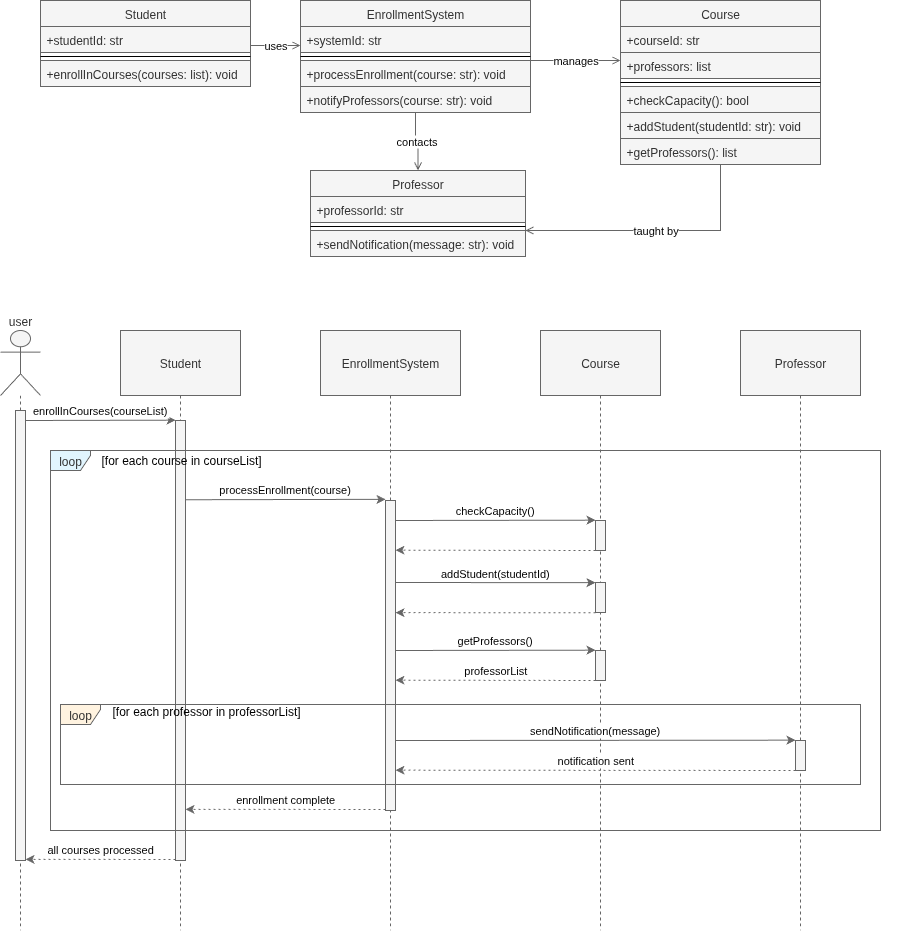

The diagram above was exported from draw.io. Its source (the exported page's mxGraphModel, read from the mxfile embedded in the PNG):
<mxGraphModel dx="1722" dy="1007" grid="1" gridSize="10" guides="1" tooltips="1" connect="1" arrows="1" fold="1" page="1" pageScale="1" pageWidth="850" pageHeight="1100" math="0" shadow="0">
  <root>
    <UserObject label="" customAnimation="" id="0">
      <mxCell />
    </UserObject>
    <mxCell id="1" style="locked=1;" parent="0" />
    <mxCell id="CourseCD" value="CD" style="" parent="0" />
    <mxCell id="Student-1" value="Student" style="swimlane;fontStyle=0;align=center;verticalAlign=top;childLayout=stackLayout;horizontal=1;startSize=26;horizontalStack=0;resizeParent=1;resizeLast=0;collapsible=1;marginBottom=0;rounded=0;shadow=0;strokeWidth=1;fillColor=#f5f5f5;fontColor=#333333;strokeColor=#666666;" parent="CourseCD" vertex="1">
      <mxGeometry x="90" y="50" width="210" height="86" as="geometry" />
    </mxCell>
    <mxCell id="Student-2" value="+studentId: str" style="text;align=left;verticalAlign=top;spacingLeft=4;spacingRight=4;overflow=hidden;rotatable=1;points=[[0,0.5],[1,0.5]];portConstraint=eastwest;fillColor=#f5f5f5;fontColor=#333333;strokeColor=#666666;" parent="Student-1" vertex="1">
      <mxGeometry y="26" width="210" height="26" as="geometry" />
    </mxCell>
    <mxCell id="Student-3" value="" style="line;html=1;strokeWidth=1;align=left;verticalAlign=middle;spacingTop=-1;spacingLeft=3;spacingRight=3;rotatable=1;labelPosition=right;points=[];portConstraint=eastwest;" parent="Student-1" vertex="1">
      <mxGeometry y="52" width="210" height="8" as="geometry" />
    </mxCell>
    <mxCell id="Student-4" value="+enrollInCourses(courses: list): void" style="text;align=left;verticalAlign=top;spacingLeft=4;spacingRight=4;overflow=hidden;rotatable=1;points=[[0,0.5],[1,0.5]];portConstraint=eastwest;fillColor=#f5f5f5;fontColor=#333333;strokeColor=#666666;" parent="Student-1" vertex="1">
      <mxGeometry y="60" width="210" height="26" as="geometry" />
    </mxCell>
    <mxCell id="System-1" value="EnrollmentSystem" style="swimlane;fontStyle=0;align=center;verticalAlign=top;childLayout=stackLayout;horizontal=1;startSize=26;horizontalStack=0;resizeParent=1;resizeLast=0;collapsible=1;marginBottom=0;rounded=0;shadow=0;strokeWidth=1;fillColor=#f5f5f5;fontColor=#333333;strokeColor=#666666;" parent="CourseCD" vertex="1">
      <mxGeometry x="350" y="50" width="230" height="112" as="geometry" />
    </mxCell>
    <mxCell id="System-2" value="+systemId: str" style="text;align=left;verticalAlign=top;spacingLeft=4;spacingRight=4;overflow=hidden;rotatable=1;points=[[0,0.5],[1,0.5]];portConstraint=eastwest;fillColor=#f5f5f5;fontColor=#333333;strokeColor=#666666;" parent="System-1" vertex="1">
      <mxGeometry y="26" width="230" height="26" as="geometry" />
    </mxCell>
    <mxCell id="System-3" value="" style="line;html=1;strokeWidth=1;align=left;verticalAlign=middle;spacingTop=-1;spacingLeft=3;spacingRight=3;rotatable=1;labelPosition=right;points=[];portConstraint=eastwest;" parent="System-1" vertex="1">
      <mxGeometry y="52" width="230" height="8" as="geometry" />
    </mxCell>
    <mxCell id="System-4" value="+processEnrollment(course: str): void" style="text;align=left;verticalAlign=top;spacingLeft=4;spacingRight=4;overflow=hidden;rotatable=1;points=[[0,0.5],[1,0.5]];portConstraint=eastwest;fillColor=#f5f5f5;fontColor=#333333;strokeColor=#666666;" parent="System-1" vertex="1">
      <mxGeometry y="60" width="230" height="26" as="geometry" />
    </mxCell>
    <mxCell id="System-5" value="+notifyProfessors(course: str): void" style="text;align=left;verticalAlign=top;spacingLeft=4;spacingRight=4;overflow=hidden;rotatable=1;points=[[0,0.5],[1,0.5]];portConstraint=eastwest;fillColor=#f5f5f5;fontColor=#333333;strokeColor=#666666;" parent="System-1" vertex="1">
      <mxGeometry y="86" width="230" height="26" as="geometry" />
    </mxCell>
    <mxCell id="Course-1" value="Course" style="swimlane;fontStyle=0;align=center;verticalAlign=top;childLayout=stackLayout;horizontal=1;startSize=26;horizontalStack=0;resizeParent=1;resizeLast=0;collapsible=1;marginBottom=0;rounded=0;shadow=0;strokeWidth=1;fillColor=#f5f5f5;fontColor=#333333;strokeColor=#666666;" parent="CourseCD" vertex="1">
      <mxGeometry x="670" y="50" width="200" height="164" as="geometry" />
    </mxCell>
    <mxCell id="Course-2" value="+courseId: str" style="text;align=left;verticalAlign=top;spacingLeft=4;spacingRight=4;overflow=hidden;rotatable=1;points=[[0,0.5],[1,0.5]];portConstraint=eastwest;fillColor=#f5f5f5;fontColor=#333333;strokeColor=#666666;" parent="Course-1" vertex="1">
      <mxGeometry y="26" width="200" height="26" as="geometry" />
    </mxCell>
    <mxCell id="Course-2a" value="+professors: list" style="text;align=left;verticalAlign=top;spacingLeft=4;spacingRight=4;overflow=hidden;rotatable=1;points=[[0,0.5],[1,0.5]];portConstraint=eastwest;fillColor=#f5f5f5;fontColor=#333333;strokeColor=#666666;" parent="Course-1" vertex="1">
      <mxGeometry y="52" width="200" height="26" as="geometry" />
    </mxCell>
    <mxCell id="Course-3" value="" style="line;html=1;strokeWidth=1;align=left;verticalAlign=middle;spacingTop=-1;spacingLeft=3;spacingRight=3;rotatable=1;labelPosition=right;points=[];portConstraint=eastwest;" parent="Course-1" vertex="1">
      <mxGeometry y="78" width="200" height="8" as="geometry" />
    </mxCell>
    <mxCell id="Course-4" value="+checkCapacity(): bool" style="text;align=left;verticalAlign=top;spacingLeft=4;spacingRight=4;overflow=hidden;rotatable=1;points=[[0,0.5],[1,0.5]];portConstraint=eastwest;fillColor=#f5f5f5;fontColor=#333333;strokeColor=#666666;" parent="Course-1" vertex="1">
      <mxGeometry y="86" width="200" height="26" as="geometry" />
    </mxCell>
    <mxCell id="Course-5" value="+addStudent(studentId: str): void" style="text;align=left;verticalAlign=top;spacingLeft=4;spacingRight=4;overflow=hidden;rotatable=1;points=[[0,0.5],[1,0.5]];portConstraint=eastwest;fillColor=#f5f5f5;fontColor=#333333;strokeColor=#666666;" parent="Course-1" vertex="1">
      <mxGeometry y="112" width="200" height="26" as="geometry" />
    </mxCell>
    <mxCell id="Course-6" value="+getProfessors(): list" style="text;align=left;verticalAlign=top;spacingLeft=4;spacingRight=4;overflow=hidden;rotatable=1;points=[[0,0.5],[1,0.5]];portConstraint=eastwest;fillColor=#f5f5f5;fontColor=#333333;strokeColor=#666666;" parent="Course-1" vertex="1">
      <mxGeometry y="138" width="200" height="26" as="geometry" />
    </mxCell>
    <mxCell id="Professor-1" value="Professor" style="swimlane;fontStyle=0;align=center;verticalAlign=top;childLayout=stackLayout;horizontal=1;startSize=26;horizontalStack=0;resizeParent=1;resizeLast=0;collapsible=1;marginBottom=0;rounded=0;shadow=0;strokeWidth=1;fillColor=#f5f5f5;fontColor=#333333;strokeColor=#666666;" parent="CourseCD" vertex="1">
      <mxGeometry x="360" y="220" width="215" height="86" as="geometry" />
    </mxCell>
    <mxCell id="Professor-2" value="+professorId: str" style="text;align=left;verticalAlign=top;spacingLeft=4;spacingRight=4;overflow=hidden;rotatable=1;points=[[0,0.5],[1,0.5]];portConstraint=eastwest;fillColor=#f5f5f5;fontColor=#333333;strokeColor=#666666;" parent="Professor-1" vertex="1">
      <mxGeometry y="26" width="215" height="26" as="geometry" />
    </mxCell>
    <mxCell id="Professor-3" value="" style="line;html=1;strokeWidth=1;align=left;verticalAlign=middle;spacingTop=-1;spacingLeft=3;spacingRight=3;rotatable=1;labelPosition=right;points=[];portConstraint=eastwest;" parent="Professor-1" vertex="1">
      <mxGeometry y="52" width="215" height="8" as="geometry" />
    </mxCell>
    <mxCell id="Professor-4" value="+sendNotification(message: str): void" style="text;align=left;verticalAlign=top;spacingLeft=4;spacingRight=4;overflow=hidden;rotatable=1;points=[[0,0.5],[1,0.5]];portConstraint=eastwest;fillColor=#f5f5f5;fontColor=#333333;strokeColor=#666666;" parent="Professor-1" vertex="1">
      <mxGeometry y="60" width="215" height="26" as="geometry" />
    </mxCell>
    <mxCell id="rel1" value="uses" style="edgeStyle=orthogonalEdgeStyle;rounded=0;orthogonalLoop=1;jettySize=auto;html=1;endArrow=open;endFill=0;strokeColor=#666666;" parent="CourseCD" source="Student-1" target="System-1" edge="1">
      <mxGeometry relative="1" as="geometry">
        <Array as="points">
          <mxPoint x="340" y="95" />
          <mxPoint x="340" y="95" />
        </Array>
      </mxGeometry>
    </mxCell>
    <mxCell id="rel2" value="manages" style="edgeStyle=orthogonalEdgeStyle;rounded=0;orthogonalLoop=1;jettySize=auto;html=1;endArrow=open;endFill=0;strokeColor=#666666;" parent="CourseCD" source="System-1" target="Course-1" edge="1">
      <mxGeometry relative="1" as="geometry">
        <Array as="points">
          <mxPoint x="630" y="110" />
          <mxPoint x="630" y="110" />
        </Array>
      </mxGeometry>
    </mxCell>
    <mxCell id="rel3" value="contacts" style="edgeStyle=orthogonalEdgeStyle;rounded=0;orthogonalLoop=1;jettySize=auto;html=1;endArrow=open;endFill=0;strokeColor=#666666;" parent="CourseCD" source="System-1" target="Professor-1" edge="1">
      <mxGeometry relative="1" as="geometry" />
    </mxCell>
    <mxCell id="rel4" value="taught by" style="edgeStyle=orthogonalEdgeStyle;rounded=0;orthogonalLoop=1;jettySize=auto;html=1;endArrow=open;endFill=0;strokeColor=#666666;" parent="CourseCD" source="Course-1" target="Professor-1" edge="1">
      <mxGeometry relative="1" as="geometry">
        <Array as="points">
          <mxPoint x="660" y="280" />
          <mxPoint x="520" y="280" />
        </Array>
      </mxGeometry>
    </mxCell>
    <mxCell id="CourseSqD" value="SqD" style="" parent="0" />
    <mxCell id="course-seq-group" value="" style="group;fillColor=none;" parent="CourseSqD" connectable="0" vertex="1">
      <mxGeometry x="50" y="380" width="900" height="600" as="geometry" />
    </mxCell>
    <mxCell id="course-user" value="user" style="shape=umlLifeline;perimeter=lifelinePerimeter;whiteSpace=wrap;container=1;dropTarget=0;collapsible=0;recursiveResize=0;outlineConnect=0;portConstraint=eastwest;participant=umlActor;verticalAlign=bottom;labelPosition=center;verticalLabelPosition=top;align=center;size=65;fillColor=#f5f5f5;fontColor=#333333;strokeColor=#666666;" parent="course-seq-group" vertex="1">
      <mxGeometry width="40" height="600" as="geometry" />
    </mxCell>
    <mxCell id="course-user-activation" value="" style="points=[];perimeter=orthogonalPerimeter;outlineConnect=0;targetShapes=umlLifeline;portConstraint=eastwest;fillColor=#f5f5f5;fontColor=#333333;strokeColor=#666666;" parent="course-user" vertex="1">
      <mxGeometry x="15" y="80" width="10" height="450" as="geometry" />
    </mxCell>
    <mxCell id="course-student" value="Student" style="shape=umlLifeline;perimeter=lifelinePerimeter;whiteSpace=wrap;container=1;dropTarget=0;collapsible=0;recursiveResize=0;outlineConnect=0;portConstraint=eastwest;size=65;fillColor=#f5f5f5;fontColor=#333333;strokeColor=#666666;" parent="course-seq-group" vertex="1">
      <mxGeometry x="120" width="120" height="600" as="geometry" />
    </mxCell>
    <mxCell id="course-student-activation" value="" style="points=[];perimeter=orthogonalPerimeter;outlineConnect=0;targetShapes=umlLifeline;portConstraint=eastwest;fillColor=#f5f5f5;fontColor=#333333;strokeColor=#666666;" parent="course-student" vertex="1">
      <mxGeometry x="55" y="90" width="10" height="440" as="geometry" />
    </mxCell>
    <mxCell id="course-system" value="EnrollmentSystem" style="shape=umlLifeline;perimeter=lifelinePerimeter;whiteSpace=wrap;container=1;dropTarget=0;collapsible=0;recursiveResize=0;outlineConnect=0;portConstraint=eastwest;size=65;fillColor=#f5f5f5;fontColor=#333333;strokeColor=#666666;" parent="course-seq-group" vertex="1">
      <mxGeometry x="320" width="140" height="600" as="geometry" />
    </mxCell>
    <mxCell id="course-course" value="Course" style="shape=umlLifeline;perimeter=lifelinePerimeter;whiteSpace=wrap;container=1;dropTarget=0;collapsible=0;recursiveResize=0;outlineConnect=0;portConstraint=eastwest;size=65;fillColor=#f5f5f5;fontColor=#333333;strokeColor=#666666;" parent="course-seq-group" vertex="1">
      <mxGeometry x="540" width="120" height="600" as="geometry" />
    </mxCell>
    <mxCell id="course-loop1-msg3" value="checkCapacity()" style="verticalAlign=bottom;edgeStyle=elbowEdgeStyle;elbow=vertical;curved=0;rounded=0;endArrow=classic;fillColor=#f5f5f5;strokeColor=#666666;endFill=1;" parent="course-course" edge="1">
      <mxGeometry relative="1" as="geometry">
        <mxPoint x="-145" y="190" as="sourcePoint" />
        <mxPoint x="55" y="190" as="targetPoint" />
      </mxGeometry>
    </mxCell>
    <mxCell id="course-loop1-activation1" value="" style="points=[];perimeter=orthogonalPerimeter;outlineConnect=0;targetShapes=umlLifeline;portConstraint=eastwest;fillColor=#f5f5f5;fontColor=#333333;strokeColor=#666666;" parent="course-course" vertex="1">
      <mxGeometry x="55" y="190" width="10" height="30" as="geometry" />
    </mxCell>
    <mxCell id="course-loop1-msg4" value="" style="verticalAlign=bottom;edgeStyle=elbowEdgeStyle;elbow=vertical;curved=0;rounded=0;dashed=1;dashPattern=2 3;endArrow=classic;fillColor=#f5f5f5;strokeColor=#666666;endFill=1;" parent="course-course" edge="1">
      <mxGeometry relative="1" as="geometry">
        <mxPoint x="55" y="220" as="sourcePoint" />
        <mxPoint x="-145" y="220" as="targetPoint" />
      </mxGeometry>
    </mxCell>
    <mxCell id="course-loop1-msg5" value="addStudent(studentId)" style="verticalAlign=bottom;edgeStyle=elbowEdgeStyle;elbow=vertical;curved=0;rounded=0;endArrow=classic;fillColor=#f5f5f5;strokeColor=#666666;endFill=1;" parent="course-course" edge="1">
      <mxGeometry relative="1" as="geometry">
        <mxPoint x="-145" y="252" as="sourcePoint" />
        <mxPoint x="55" y="252" as="targetPoint" />
      </mxGeometry>
    </mxCell>
    <mxCell id="course-loop1-activation2" value="" style="points=[];perimeter=orthogonalPerimeter;outlineConnect=0;targetShapes=umlLifeline;portConstraint=eastwest;fillColor=#f5f5f5;fontColor=#333333;strokeColor=#666666;" parent="course-course" vertex="1">
      <mxGeometry x="55" y="252" width="10" height="30" as="geometry" />
    </mxCell>
    <mxCell id="PJ6KH45SBdDdyMwdkxRr-1" value="" style="verticalAlign=bottom;edgeStyle=elbowEdgeStyle;elbow=vertical;curved=0;rounded=0;dashed=1;dashPattern=2 3;endArrow=classic;fillColor=#f5f5f5;strokeColor=#666666;endFill=1;" parent="course-course" edge="1">
      <mxGeometry relative="1" as="geometry">
        <mxPoint x="55" y="282.24" as="sourcePoint" />
        <mxPoint x="-145" y="282.24" as="targetPoint" />
      </mxGeometry>
    </mxCell>
    <mxCell id="course-professor" value="Professor" style="shape=umlLifeline;perimeter=lifelinePerimeter;whiteSpace=wrap;container=1;dropTarget=0;collapsible=0;recursiveResize=0;outlineConnect=0;portConstraint=eastwest;size=65;fillColor=#f5f5f5;fontColor=#333333;strokeColor=#666666;" parent="course-seq-group" vertex="1">
      <mxGeometry x="740" width="120" height="600" as="geometry" />
    </mxCell>
    <mxCell id="course-msg1" value="enrollInCourses(courseList)" style="verticalAlign=bottom;edgeStyle=elbowEdgeStyle;elbow=vertical;curved=0;rounded=0;endArrow=classic;fillColor=#f5f5f5;strokeColor=#666666;endFill=1;" parent="course-seq-group" edge="1">
      <mxGeometry relative="1" as="geometry">
        <mxPoint x="25" y="90" as="sourcePoint" />
        <mxPoint x="175" y="90" as="targetPoint" />
      </mxGeometry>
    </mxCell>
    <mxCell id="course-loop1-frame" value="loop" style="shape=umlFrame;pointerEvents=0;dropTarget=0;strokeColor=#666666;height=20;width=40;fillColor=#e1f5fe;fontColor=#333333;" parent="course-seq-group" vertex="1">
      <mxGeometry x="50" y="120" width="830" height="380" as="geometry" />
    </mxCell>
    <mxCell id="course-loop1-condition" value="[for each course in courseList]" style="text;strokeColor=none;fillColor=none;align=left;verticalAlign=middle;whiteSpace=wrap;" parent="course-loop1-frame" vertex="1">
      <mxGeometry x="48.8235294117647" width="781.1764705882352" height="20" as="geometry" />
    </mxCell>
    <mxCell id="course-loop1-msg2" value="processEnrollment(course)" style="verticalAlign=bottom;edgeStyle=elbowEdgeStyle;elbow=vertical;curved=0;rounded=0;endArrow=classic;fillColor=#f5f5f5;strokeColor=#666666;endFill=1;" parent="course-seq-group" edge="1">
      <mxGeometry relative="1" as="geometry">
        <mxPoint x="185" y="169.24" as="sourcePoint" />
        <mxPoint x="385" y="169.24" as="targetPoint" />
      </mxGeometry>
    </mxCell>
    <mxCell id="course-system-activation" value="" style="points=[];perimeter=orthogonalPerimeter;outlineConnect=0;targetShapes=umlLifeline;portConstraint=eastwest;fillColor=#f5f5f5;fontColor=#333333;strokeColor=#666666;" parent="course-seq-group" vertex="1">
      <mxGeometry x="385" y="170" width="10" height="310" as="geometry" />
    </mxCell>
    <mxCell id="course-loop1-msg6" value="getProfessors()" style="verticalAlign=bottom;edgeStyle=elbowEdgeStyle;elbow=vertical;curved=0;rounded=0;endArrow=classic;fillColor=#f5f5f5;strokeColor=#666666;endFill=1;" parent="course-seq-group" edge="1">
      <mxGeometry relative="1" as="geometry">
        <mxPoint x="395" y="320" as="sourcePoint" />
        <mxPoint x="595" y="320" as="targetPoint" />
      </mxGeometry>
    </mxCell>
    <mxCell id="course-loop1-activation3" value="" style="points=[];perimeter=orthogonalPerimeter;outlineConnect=0;targetShapes=umlLifeline;portConstraint=eastwest;fillColor=#f5f5f5;fontColor=#333333;strokeColor=#666666;" parent="course-seq-group" vertex="1">
      <mxGeometry x="595" y="320" width="10" height="30" as="geometry" />
    </mxCell>
    <mxCell id="course-loop1-msg7" value="professorList" style="verticalAlign=bottom;edgeStyle=elbowEdgeStyle;elbow=vertical;curved=0;rounded=0;dashed=1;dashPattern=2 3;endArrow=classic;fillColor=#f5f5f5;strokeColor=#666666;endFill=1;" parent="course-seq-group" edge="1">
      <mxGeometry relative="1" as="geometry">
        <mxPoint x="595" y="350" as="sourcePoint" />
        <mxPoint x="395" y="350" as="targetPoint" />
      </mxGeometry>
    </mxCell>
    <mxCell id="course-loop2-frame" value="loop" style="shape=umlFrame;pointerEvents=0;dropTarget=0;strokeColor=#666666;height=20;width=40;fillColor=#fff3e0;fontColor=#333333;" parent="course-seq-group" vertex="1">
      <mxGeometry x="60" y="374" width="800" height="80" as="geometry" />
    </mxCell>
    <mxCell id="course-loop2-condition" value="[for each professor in professorList]" style="text;strokeColor=none;fillColor=none;align=left;verticalAlign=middle;whiteSpace=wrap;" parent="course-loop2-frame" vertex="1">
      <mxGeometry x="50" width="750" height="14.545454545454545" as="geometry" />
    </mxCell>
    <mxCell id="course-loop2-msg1" value="sendNotification(message)" style="verticalAlign=bottom;edgeStyle=elbowEdgeStyle;elbow=vertical;curved=0;rounded=0;endArrow=classic;fillColor=#f5f5f5;strokeColor=#666666;endFill=1;" parent="course-seq-group" edge="1">
      <mxGeometry relative="1" as="geometry">
        <mxPoint x="395" y="410" as="sourcePoint" />
        <mxPoint x="795" y="410" as="targetPoint" />
      </mxGeometry>
    </mxCell>
    <mxCell id="course-loop2-activation1" value="" style="points=[];perimeter=orthogonalPerimeter;outlineConnect=0;targetShapes=umlLifeline;portConstraint=eastwest;fillColor=#f5f5f5;fontColor=#333333;strokeColor=#666666;" parent="course-seq-group" vertex="1">
      <mxGeometry x="795" y="410" width="10" height="30" as="geometry" />
    </mxCell>
    <mxCell id="course-loop2-msg2" value="notification sent" style="verticalAlign=bottom;edgeStyle=elbowEdgeStyle;elbow=vertical;curved=0;rounded=0;dashed=1;dashPattern=2 3;endArrow=classic;fillColor=#f5f5f5;strokeColor=#666666;endFill=1;" parent="course-seq-group" edge="1">
      <mxGeometry relative="1" as="geometry">
        <mxPoint x="795" y="440" as="sourcePoint" />
        <mxPoint x="395" y="440" as="targetPoint" />
      </mxGeometry>
    </mxCell>
    <mxCell id="course-final-msg1" value="enrollment complete" style="verticalAlign=bottom;edgeStyle=elbowEdgeStyle;elbow=vertical;curved=0;rounded=0;dashed=1;dashPattern=2 3;endArrow=classic;fillColor=#f5f5f5;strokeColor=#666666;endFill=1;" parent="course-seq-group" edge="1">
      <mxGeometry relative="1" as="geometry">
        <mxPoint x="385" y="479" as="sourcePoint" />
        <mxPoint x="185" y="479" as="targetPoint" />
      </mxGeometry>
    </mxCell>
    <mxCell id="course-final-msg2" value="all courses processed" style="verticalAlign=bottom;edgeStyle=elbowEdgeStyle;elbow=vertical;curved=0;rounded=0;dashed=1;dashPattern=2 3;endArrow=classic;fillColor=#f5f5f5;strokeColor=#666666;endFill=1;" parent="course-seq-group" edge="1">
      <mxGeometry relative="1" as="geometry">
        <mxPoint x="175" y="529" as="sourcePoint" />
        <mxPoint x="25" y="529" as="targetPoint" />
      </mxGeometry>
    </mxCell>
  </root>
</mxGraphModel>